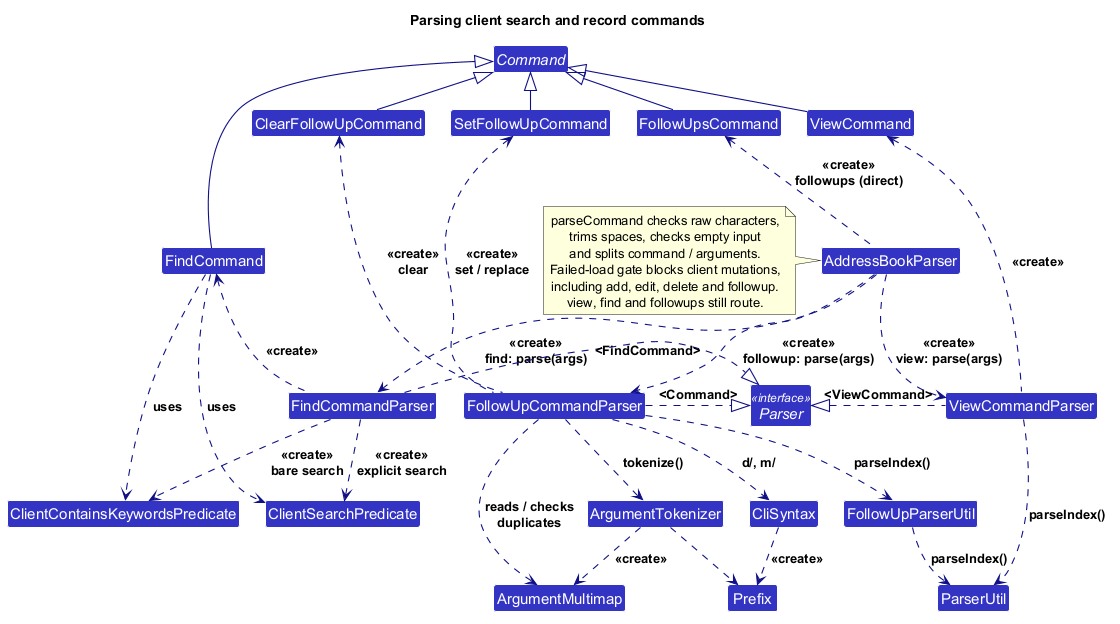

The diagram above was rendered by PlantUML. Its source (embedded in the PNG):
@startuml
!include style.puml
skinparam arrowThickness 1.1
skinparam arrowColor LOGIC_COLOR_T4
skinparam classBackgroundColor LOGIC_COLOR
skinparam nodesep 25
skinparam ranksep 35

title Parsing client search and record commands

Class AddressBookParser
Interface Parser <<interface>>
Class FollowUpCommandParser
Class ViewCommandParser
Class FindCommandParser
Class FollowUpParserUtil
Class ParserUtil
Class ArgumentTokenizer
Class ArgumentMultimap
Class CliSyntax
Class Prefix

abstract class Command
Class SetFollowUpCommand
Class ClearFollowUpCommand
Class ViewCommand
Class FindCommand
Class FollowUpsCommand
Class ClientContainsKeywordsPredicate
Class ClientSearchPredicate

' Keep the returned commands on one row, above the routing parsers.
ClearFollowUpCommand -[hidden]right-> SetFollowUpCommand
SetFollowUpCommand -[hidden]right-> FollowUpsCommand
FollowUpsCommand -[hidden]right-> ViewCommand

' The three shown parsers implement Parser; T extends Command.
AddressBookParser .down.> FollowUpCommandParser : <<create>>\nfollowup: parse(args)
AddressBookParser .down.> ViewCommandParser : <<create>>\nview: parse(args)
AddressBookParser .down.> FindCommandParser : <<create>>\nfind: parse(args)
FollowUpCommandParser .right.|> Parser : <Command>
ViewCommandParser .left.|> Parser : <ViewCommand>
FindCommandParser .right.|> Parser : <FindCommand>

FollowUpCommandParser .up.> SetFollowUpCommand : <<create>>\nset / replace
FollowUpCommandParser .up.> ClearFollowUpCommand : <<create>>\nclear
ViewCommandParser .up.> ViewCommand : <<create>>
FindCommandParser .up.> FindCommand : <<create>>
AddressBookParser .up.> FollowUpsCommand : <<create>>\nfollowups (direct)
SetFollowUpCommand -up-|> Command
ClearFollowUpCommand -up-|> Command
ViewCommand -up-|> Command
FindCommand -up-|> Command
FollowUpsCommand -up-|> Command

FollowUpCommandParser .down.> FollowUpParserUtil : parseIndex()
FollowUpParserUtil .down.> ParserUtil : parseIndex()
ViewCommandParser .down.> ParserUtil : parseIndex()
FindCommandParser .down.> ClientContainsKeywordsPredicate : <<create>>\nbare search
FindCommandParser .down.> ClientSearchPredicate : <<create>>\nexplicit search
FindCommand .down.> ClientContainsKeywordsPredicate : uses
FindCommand .down.> ClientSearchPredicate : uses
FollowUpCommandParser .down.> ArgumentTokenizer : tokenize()
FollowUpCommandParser .down.> ArgumentMultimap : reads / checks\nduplicates
ArgumentTokenizer .down.> ArgumentMultimap : <<create>>
FollowUpCommandParser .down.> CliSyntax : d/, m/
CliSyntax .down.> Prefix : <<create>>
ArgumentTokenizer .down.> Prefix

note left of AddressBookParser
  parseCommand checks raw characters,
  trims spaces, checks empty input
  and splits command / arguments.
  Failed-load gate blocks client mutations,
  including add, edit, delete and followup.
  view, find and followups still route.
end note

' Set form checks shape, duplicate prefixes, then index syntax; values stay raw.
' Clear form requires no d/ or m/ and checks index syntax.
@enduml